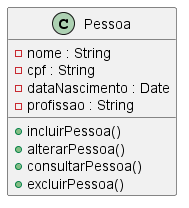

The diagram above was rendered by PlantUML. Its source (embedded in the PNG):
@startuml Segundo Caso
class Pessoa {
    - nome : String
    - cpf : String
    - dataNascimento : Date
    - profissao : String

    + incluirPessoa()
    + alterarPessoa()
    + consultarPessoa()
    + excluirPessoa()
}
@enduml